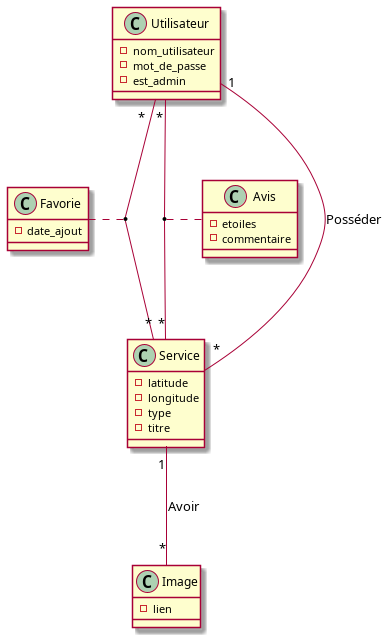

The diagram above was rendered by PlantUML. Its source (embedded in the PNG):
@startuml class_diag

class Utilisateur
Utilisateur : -nom_utilisateur
Utilisateur : -mot_de_passe
Utilisateur : -est_admin
Utilisateur "*" -- "*" Service
(Utilisateur, Service) . Favorie
Utilisateur "*" -- "*" Service
(Utilisateur, Service) . Avis
Utilisateur "1" -- "*" Service : Posséder

class Service
Service : -latitude
Service : -longitude
Service : -type
Service : -titre
Service "1" -- "*" Image : Avoir

class Image
Image : -lien

class Favorie
Favorie : -date_ajout

class Avis
Avis : -etoiles
Avis : -commentaire


@enduml